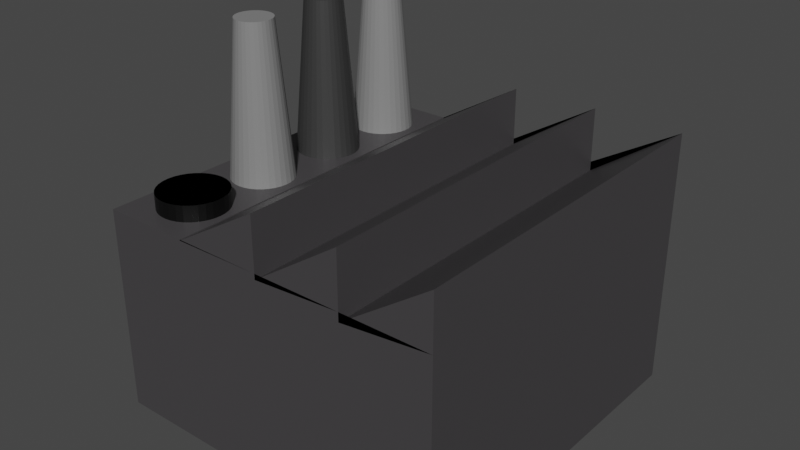 # Source: Factory.blend  (saved by Blender 2.82.7; exported with 4.5.12 LTS)
import bpy
from mathutils import Matrix  # noqa: F401  (used for matrix-valued properties, if any)

bpy.ops.wm.read_factory_settings(use_empty=True)
scene = bpy.context.scene
scene.name = 'Scene'

# ---- collections
col_collection = bpy.data.collections.new('Collection'); scene.collection.children.link(col_collection)

# ---- materials (node trees are filled in below, after node groups)
mat_material = bpy.data.materials.new('Material')
mat_material.alpha_threshold = 0.0
mat_material.use_transparent_shadow = False
mat_material.line_color = (0.0, 0.0, 0.0, 1.0)
mat_material_001 = bpy.data.materials.new('Material.001')
mat_material_001.use_transparent_shadow = False
mat_material_002 = bpy.data.materials.new('Material.002')
mat_material_002.use_transparent_shadow = False
mat_material_003 = bpy.data.materials.new('Material.003')
mat_material_003.use_transparent_shadow = False

# ---- material node trees
mat_material.use_nodes = True; mat_material.node_tree.nodes.clear()
_N = mat_material.node_tree.nodes; _L = mat_material.node_tree.links
n0 = _N.new('ShaderNodeOutputMaterial'); n0.name = 'Material Output'; n0.location = (300, 300)
n1 = _N.new('ShaderNodeBsdfPrincipled'); n1.name = 'Principled BSDF'; n1.location = (10, 300)
n1.distribution = 'GGX'
n1.subsurface_method = 'BURLEY'
n1.inputs[0].default_value = (0.05809, 0.05511, 0.05828, 1.0)
n1.inputs[2].default_value = 0.4
n1.inputs[3].default_value = 1.45
n1.inputs[27].default_value = (0.0, 0.0, 0.0, 1.0)
n1.inputs[28].default_value = 1.0
_L.new(n1.outputs[0], n0.inputs[0])
n0.is_active_output = True
mat_material_001.use_nodes = True; mat_material_001.node_tree.nodes.clear()
_N = mat_material_001.node_tree.nodes; _L = mat_material_001.node_tree.links
n0 = _N.new('ShaderNodeOutputMaterial'); n0.name = 'Material Output'; n0.location = (300, 300)
n1 = _N.new('ShaderNodeBsdfPrincipled'); n1.name = 'Principled BSDF'; n1.location = (10, 300)
n1.distribution = 'GGX'
n1.subsurface_method = 'BURLEY'
n1.inputs[0].default_value = (0.2207, 0.2207, 0.2207, 1.0)
n1.inputs[3].default_value = 1.45
n1.inputs[27].default_value = (0.0, 0.0, 0.0, 1.0)
n1.inputs[28].default_value = 1.0
_L.new(n1.outputs[0], n0.inputs[0])
n0.is_active_output = True
mat_material_002.use_nodes = True; mat_material_002.node_tree.nodes.clear()
_N = mat_material_002.node_tree.nodes; _L = mat_material_002.node_tree.links
n0 = _N.new('ShaderNodeOutputMaterial'); n0.name = 'Material Output'; n0.location = (300, 300)
n1 = _N.new('ShaderNodeBsdfPrincipled'); n1.name = 'Principled BSDF'; n1.location = (10, 300)
n1.distribution = 'GGX'
n1.subsurface_method = 'BURLEY'
n1.inputs[0].default_value = (0.03794, 0.03794, 0.03794, 1.0)
n1.inputs[3].default_value = 1.45
n1.inputs[27].default_value = (0.0, 0.0, 0.0, 1.0)
n1.inputs[28].default_value = 1.0
_L.new(n1.outputs[0], n0.inputs[0])
n0.is_active_output = True
mat_material_003.use_nodes = True; mat_material_003.node_tree.nodes.clear()
_N = mat_material_003.node_tree.nodes; _L = mat_material_003.node_tree.links
n0 = _N.new('ShaderNodeOutputMaterial'); n0.name = 'Material Output'; n0.location = (300, 300)
n1 = _N.new('ShaderNodeBsdfPrincipled'); n1.name = 'Principled BSDF'; n1.location = (10, 300)
n1.distribution = 'GGX'
n1.subsurface_method = 'BURLEY'
n1.inputs[0].default_value = (0.0, 0.0, 0.0, 1.0)
n1.inputs[3].default_value = 1.45
n1.inputs[27].default_value = (0.0, 0.0, 0.0, 1.0)
n1.inputs[28].default_value = 1.0
_L.new(n1.outputs[0], n0.inputs[0])
n0.is_active_output = True

# ---- world
world_world = bpy.data.worlds.new('World'); scene.world = world_world
world_world.use_nodes = True; world_world.node_tree.nodes.clear()
_N = world_world.node_tree.nodes; _L = world_world.node_tree.links
n0 = _N.new('ShaderNodeOutputWorld'); n0.name = 'World Output'; n0.location = (300, 300)
n1 = _N.new('ShaderNodeBackground'); n1.name = 'Background'; n1.location = (10, 300)
n1.inputs[0].default_value = (0.05088, 0.05088, 0.05088, 1.0)
_L.new(n1.outputs[0], n0.inputs[0])
n0.is_active_output = True
world_world.color = (0.05088, 0.05088, 0.05088)
world_world.use_sun_shadow = False
world_world.sun_shadow_jitter_overblur = 0.0

# ---- meshes
me_cube = bpy.data.meshes.new('Cube')
me_cube.from_pydata([(1.0, 1.0, 0.7475), (1.0, 1.0, -0.9932), (1.0, -1.0, 0.7475), (1.0, -1.0, -0.9932), (-1.0, 1.0, 0.7475), (-1.0, 1.0, -0.9932), (-1.0, -1.0, 0.7475), (-1.0, -1.0, -0.9932), (0.0, -1.0, 0.7475), (1.0, 0.0, 0.7475), (-1.0, 0.0, 0.7475), (0.0, 1.0, 0.7475), (0.0, 0.0, 0.7475), (-0.5, -1.0, 0.7475), (1.0, -0.5, 0.7475), (-1.0, 0.5, 0.7475), (0.5, 1.0, 0.7475), (0.5, -1.0, 0.7475), (1.0, 0.5, 0.7475), (-1.0, -0.5, 0.7475), (-0.5, 1.0, 0.7475), (0.0, -0.5, 0.7475), (0.0, 0.5, 0.7475), (0.5, 0.0, 0.7475), (-0.5, 0.0, 0.7475), (-0.5, 0.5, 0.7475), (0.5, 0.5, 0.7475), (0.5, -0.5, 0.7475), (-0.5, -0.5, 0.7475), (1.0, 1.0, 1.192), (1.0, -1.0, 1.192), (1.0, 0.0, 1.192), (1.0, -0.5, 1.192), (0.5, 1.0, 0.6707), (0.5, -1.0, 0.6707), (1.0, 0.5, 1.192), (0.5, 0.0, 0.6707), (0.5, 0.5, 0.6707), (0.5, -0.5, 0.6707), (0.0, -1.0, 0.7), (0.0, 1.0, 0.7), (0.0, 0.0, 0.7), (0.5, 1.0, 1.206), (0.5, -1.0, 1.206), (0.0, -0.5, 0.7), (0.0, 0.5, 0.7), (0.5, 0.0, 1.206), (0.5, 0.5, 1.206), (0.5, -0.5, 1.206), (0.0, -1.0, 1.192), (0.0, 1.0, 1.192), (0.0, 0.0, 1.192), (-0.5, -1.0, 0.7395), (-0.5, 1.0, 0.7395), (0.0, -0.5, 1.192), (0.0, 0.5, 1.192), (-0.5, 0.0, 0.7395), (-0.5, 0.5, 0.7395), (-0.5, -0.5, 0.7395)], [], [(28, 19, 6, 13), (3, 2, 17, 8, 13, 6, 7), (7, 6, 19, 10, 15, 4, 5), (5, 1, 3, 7), (1, 0, 18, 9, 14, 2, 3), (5, 4, 20, 11, 16, 0, 1), (23, 26, 47, 46), (8, 17, 43, 39), (25, 15, 10, 24), (25, 24, 56, 57), (11, 20, 53, 50), (20, 4, 15, 25), (0, 16, 33, 29), (16, 26, 37, 33), (11, 22, 45, 40), (9, 18, 35, 31), (27, 17, 34, 38), (12, 21, 44, 41), (21, 12, 51, 54), (24, 28, 58, 56), (24, 10, 19, 28), (35, 37, 36, 31), (29, 33, 37, 35), (32, 38, 34, 30), (31, 36, 38, 32), (23, 27, 38, 36), (2, 14, 32, 30), (17, 2, 30, 34), (14, 9, 31, 32), (18, 0, 29, 35), (26, 23, 36, 37), (48, 44, 39, 43), (47, 45, 41, 46), (42, 40, 45, 47), (46, 41, 44, 48), (21, 8, 39, 44), (17, 27, 48, 43), (16, 11, 40, 42), (26, 16, 42, 47), (22, 12, 41, 45), (27, 23, 46, 48), (55, 57, 56, 51), (50, 53, 57, 55), (54, 58, 52, 49), (51, 56, 58, 54), (22, 11, 50, 55), (8, 21, 54, 49), (20, 25, 57, 53), (13, 8, 49, 52), (28, 13, 52, 58), (12, 22, 55, 51)])
_uv = me_cube.uv_layers.new(name='UVMap')
_uv.uv.foreach_set('vector', [0.8125, 0.6875, 0.875, 0.6875, 0.875, 0.75, 0.8125, 0.75, 0.375, 0.75, 0.625, 0.75, 0.625, 0.8125, 0.625, 0.875, 0.625, 0.9375, 0.625, 1.0, 0.375, 1.0, 0.375, 0.0, 0.625, 0.0, 0.625, 0.0625, 0.625, 0.125, 0.625, 0.1875, 0.625, 0.25, 0.375, 0.25, 0.125, 0.5, 0.375, 0.5, 0.375, 0.75, 0.125, 0.75, 0.375, 0.5, 0.625, 0.5, 0.625, 0.5625, 0.625, 0.625, 0.625, 0.6875, 0.625, 0.75, 0.375, 0.75, 0.375, 0.25, 0.625, 0.25, 0.625, 0.3125, 0.625, 0.375, 0.625, 0.4375, 0.625, 0.5, 0.375, 0.5, 0.6875, 0.625, 0.6875, 0.5625, 0.6875, 0.5625, 0.6875, 0.625, 0.625, 0.875, 0.625, 0.8125, 0.625, 0.8125, 0.625, 0.875, 0.8125, 0.5625, 0.875, 0.5625, 0.875, 0.625, 0.8125, 0.625, 0.8125, 0.5625, 0.8125, 0.625, 0.8125, 0.625, 0.8125, 0.5625, 0.625, 0.375, 0.625, 0.3125, 0.625, 0.3125, 0.625, 0.375, 0.8125, 0.5, 0.875, 0.5, 0.875, 0.5625, 0.8125, 0.5625, 0.625, 0.5, 0.625, 0.4375, 0.625, 0.4375, 0.625, 0.5, 0.6875, 0.5, 0.6875, 0.5625, 0.6875, 0.5625, 0.6875, 0.5, 0.75, 0.5, 0.75, 0.5625, 0.75, 0.5625, 0.75, 0.5, 0.625, 0.625, 0.625, 0.5625, 0.625, 0.5625, 0.625, 0.625, 0.6875, 0.6875, 0.6875, 0.75, 0.6875, 0.75, 0.6875, 0.6875, 0.75, 0.625, 0.75, 0.6875, 0.75, 0.6875, 0.75, 0.625, 0.75, 0.6875, 0.75, 0.625, 0.75, 0.625, 0.75, 0.6875, 0.8125, 0.625, 0.8125, 0.6875, 0.8125, 0.6875, 0.8125, 0.625, 0.8125, 0.625, 0.875, 0.625, 0.875, 0.6875, 0.8125, 0.6875, 0.625, 0.5625, 0.6875, 0.5625, 0.6875, 0.625, 0.625, 0.625, 0.625, 0.5, 0.6875, 0.5, 0.6875, 0.5625, 0.625, 0.5625, 0.625, 0.6875, 0.6875, 0.6875, 0.6875, 0.75, 0.625, 0.75, 0.625, 0.625, 0.6875, 0.625, 0.6875, 0.6875, 0.625, 0.6875, 0.6875, 0.625, 0.6875, 0.6875, 0.6875, 0.6875, 0.6875, 0.625, 0.625, 0.75, 0.625, 0.6875, 0.625, 0.6875, 0.625, 0.75, 0.625, 0.8125, 0.625, 0.75, 0.625, 0.75, 0.625, 0.8125, 0.625, 0.6875, 0.625, 0.625, 0.625, 0.625, 0.625, 0.6875, 0.625, 0.5625, 0.625, 0.5, 0.625, 0.5, 0.625, 0.5625, 0.6875, 0.5625, 0.6875, 0.625, 0.6875, 0.625, 0.6875, 0.5625, 0.6875, 0.6875, 0.75, 0.6875, 0.75, 0.75, 0.6875, 0.75, 0.6875, 0.5625, 0.75, 0.5625, 0.75, 0.625, 0.6875, 0.625, 0.6875, 0.5, 0.75, 0.5, 0.75, 0.5625, 0.6875, 0.5625, 0.6875, 0.625, 0.75, 0.625, 0.75, 0.6875, 0.6875, 0.6875, 0.75, 0.6875, 0.75, 0.75, 0.75, 0.75, 0.75, 0.6875, 0.6875, 0.75, 0.6875, 0.6875, 0.6875, 0.6875, 0.6875, 0.75, 0.625, 0.4375, 0.625, 0.375, 0.625, 0.375, 0.625, 0.4375, 0.6875, 0.5625, 0.6875, 0.5, 0.6875, 0.5, 0.6875, 0.5625, 0.75, 0.5625, 0.75, 0.625, 0.75, 0.625, 0.75, 0.5625, 0.6875, 0.6875, 0.6875, 0.625, 0.6875, 0.625, 0.6875, 0.6875, 0.75, 0.5625, 0.8125, 0.5625, 0.8125, 0.625, 0.75, 0.625, 0.75, 0.5, 0.8125, 0.5, 0.8125, 0.5625, 0.75, 0.5625, 0.75, 0.6875, 0.8125, 0.6875, 0.8125, 0.75, 0.75, 0.75, 0.75, 0.625, 0.8125, 0.625, 0.8125, 0.6875, 0.75, 0.6875, 0.75, 0.5625, 0.75, 0.5, 0.75, 0.5, 0.75, 0.5625, 0.75, 0.75, 0.75, 0.6875, 0.75, 0.6875, 0.75, 0.75, 0.8125, 0.5, 0.8125, 0.5625, 0.8125, 0.5625, 0.8125, 0.5, 0.625, 0.9375, 0.625, 0.875, 0.625, 0.875, 0.625, 0.9375, 0.8125, 0.6875, 0.8125, 0.75, 0.8125, 0.75, 0.8125, 0.6875, 0.75, 0.625, 0.75, 0.5625, 0.75, 0.5625, 0.75, 0.625])
me_cube.materials.append(mat_material)
me_cube.use_remesh_preserve_volume = False
me_cube.use_remesh_preserve_attributes = False
me_cube.use_mirror_vertex_groups = False
me_cube.update()
me_cylinder = bpy.data.meshes.new('Cylinder')
me_cylinder.from_pydata([(0.0, 1.0, -1.0), (-1.478e-07, 0.5861, 0.6256), (0.1951, 0.9808, -1.0), (0.1143, 0.5748, 0.6256), (0.3827, 0.9239, -1.0), (0.2243, 0.5415, 0.6256), (0.5556, 0.8315, -1.0), (0.3256, 0.4873, 0.6256), (0.7071, 0.7071, -1.0), (0.4144, 0.4144, 0.6256), (0.8315, 0.5556, -1.0), (0.4873, 0.3256, 0.6256), (0.9239, 0.3827, -1.0), (0.5415, 0.2243, 0.6256), (0.9808, 0.1951, -1.0), (0.5748, 0.1143, 0.6256), (1.0, 7.55e-08, -1.0), (0.5861, 4.916e-09, 0.6256), (0.9808, -0.1951, -1.0), (0.5748, -0.1143, 0.6256), (0.9239, -0.3827, -1.0), (0.5415, -0.2243, 0.6256), (0.8315, -0.5556, -1.0), (0.4873, -0.3256, 0.6256), (0.7071, -0.7071, -1.0), (0.4144, -0.4144, 0.6256), (0.5556, -0.8315, -1.0), (0.3256, -0.4873, 0.6256), (0.3827, -0.9239, -1.0), (0.2243, -0.5415, 0.6256), (0.1951, -0.9808, -1.0), (0.1143, -0.5748, 0.6256), (-3.258e-07, -1.0, -1.0), (-1.555e-07, -0.5861, 0.6256), (-0.1951, -0.9808, -1.0), (-0.1143, -0.5748, 0.6256), (-0.3827, -0.9239, -1.0), (-0.2243, -0.5415, 0.6256), (-0.5556, -0.8315, -1.0), (-0.3256, -0.4873, 0.6256), (-0.7071, -0.7071, -1.0), (-0.4144, -0.4144, 0.6256), (-0.8315, -0.5556, -1.0), (-0.4873, -0.3256, 0.6256), (-0.9239, -0.3827, -1.0), (-0.5415, -0.2243, 0.6256), (-0.9808, -0.1951, -1.0), (-0.5748, -0.1143, 0.6256), (-1.0, 9.656e-07, -1.0), (-0.5861, 5.421e-07, 0.6256), (-0.9808, 0.1951, -1.0), (-0.5748, 0.1143, 0.6256), (-0.9239, 0.3827, -1.0), (-0.5415, 0.2243, 0.6256), (-0.8315, 0.5556, -1.0), (-0.4873, 0.3256, 0.6256), (-0.7071, 0.7071, -1.0), (-0.4144, 0.4144, 0.6256), (-0.5556, 0.8315, -1.0), (-0.3256, 0.4873, 0.6256), (-0.3827, 0.9239, -1.0), (-0.2243, 0.5415, 0.6256), (-0.1951, 0.9808, -1.0), (-0.1143, 0.5748, 0.6256)], [], [(0, 1, 3, 2), (2, 3, 5, 4), (4, 5, 7, 6), (6, 7, 9, 8), (8, 9, 11, 10), (10, 11, 13, 12), (12, 13, 15, 14), (14, 15, 17, 16), (16, 17, 19, 18), (18, 19, 21, 20), (20, 21, 23, 22), (22, 23, 25, 24), (24, 25, 27, 26), (26, 27, 29, 28), (28, 29, 31, 30), (30, 31, 33, 32), (32, 33, 35, 34), (34, 35, 37, 36), (36, 37, 39, 38), (38, 39, 41, 40), (40, 41, 43, 42), (42, 43, 45, 44), (44, 45, 47, 46), (46, 47, 49, 48), (48, 49, 51, 50), (50, 51, 53, 52), (52, 53, 55, 54), (54, 55, 57, 56), (56, 57, 59, 58), (58, 59, 61, 60), (3, 1, 63, 61, 59, 57, 55, 53, 51, 49, 47, 45, 43, 41, 39, 37, 35, 33, 31, 29, 27, 25, 23, 21, 19, 17, 15, 13, 11, 9, 7, 5), (60, 61, 63, 62), (62, 63, 1, 0), (0, 2, 4, 6, 8, 10, 12, 14, 16, 18, 20, 22, 24, 26, 28, 30, 32, 34, 36, 38, 40, 42, 44, 46, 48, 50, 52, 54, 56, 58, 60, 62)])
_uv = me_cylinder.uv_layers.new(name='UVMap')
_uv.uv.foreach_set('vector', [1.0, 0.5, 1.0, 1.0, 0.9688, 1.0, 0.9688, 0.5, 0.9688, 0.5, 0.9688, 1.0, 0.9375, 1.0, 0.9375, 0.5, 0.9375, 0.5, 0.9375, 1.0, 0.9062, 1.0, 0.9062, 0.5, 0.9062, 0.5, 0.9062, 1.0, 0.875, 1.0, 0.875, 0.5, 0.875, 0.5, 0.875, 1.0, 0.8438, 1.0, 0.8438, 0.5, 0.8438, 0.5, 0.8438, 1.0, 0.8125, 1.0, 0.8125, 0.5, 0.8125, 0.5, 0.8125, 1.0, 0.7812, 1.0, 0.7812, 0.5, 0.7812, 0.5, 0.7812, 1.0, 0.75, 1.0, 0.75, 0.5, 0.75, 0.5, 0.75, 1.0, 0.7188, 1.0, 0.7188, 0.5, 0.7188, 0.5, 0.7188, 1.0, 0.6875, 1.0, 0.6875, 0.5, 0.6875, 0.5, 0.6875, 1.0, 0.6562, 1.0, 0.6562, 0.5, 0.6562, 0.5, 0.6562, 1.0, 0.625, 1.0, 0.625, 0.5, 0.625, 0.5, 0.625, 1.0, 0.5938, 1.0, 0.5938, 0.5, 0.5938, 0.5, 0.5938, 1.0, 0.5625, 1.0, 0.5625, 0.5, 0.5625, 0.5, 0.5625, 1.0, 0.5312, 1.0, 0.5312, 0.5, 0.5312, 0.5, 0.5312, 1.0, 0.5, 1.0, 0.5, 0.5, 0.5, 0.5, 0.5, 1.0, 0.4688, 1.0, 0.4688, 0.5, 0.4688, 0.5, 0.4688, 1.0, 0.4375, 1.0, 0.4375, 0.5, 0.4375, 0.5, 0.4375, 1.0, 0.4062, 1.0, 0.4062, 0.5, 0.4062, 0.5, 0.4062, 1.0, 0.375, 1.0, 0.375, 0.5, 0.375, 0.5, 0.375, 1.0, 0.3438, 1.0, 0.3438, 0.5, 0.3438, 0.5, 0.3438, 1.0, 0.3125, 1.0, 0.3125, 0.5, 0.3125, 0.5, 0.3125, 1.0, 0.2812, 1.0, 0.2812, 0.5, 0.2812, 0.5, 0.2812, 1.0, 0.25, 1.0, 0.25, 0.5, 0.25, 0.5, 0.25, 1.0, 0.2188, 1.0, 0.2188, 0.5, 0.2188, 0.5, 0.2188, 1.0, 0.1875, 1.0, 0.1875, 0.5, 0.1875, 0.5, 0.1875, 1.0, 0.1562, 1.0, 0.1562, 0.5, 0.1562, 0.5, 0.1562, 1.0, 0.125, 1.0, 0.125, 0.5, 0.125, 0.5, 0.125, 1.0, 0.09375, 1.0, 0.09375, 0.5, 0.09375, 0.5, 0.09375, 1.0, 0.0625, 1.0, 0.0625, 0.5, 0.2968, 0.4854, 0.25, 0.49, 0.2032, 0.4854, 0.1582, 0.4717, 0.1167, 0.4496, 0.08029, 0.4197, 0.05045, 0.3833, 0.02827, 0.3418, 0.01461, 0.2968, 0.01, 0.25, 0.01461, 0.2032, 0.02827, 0.1582, 0.05045, 0.1167, 0.08029, 0.08029, 0.1167, 0.05045, 0.1582, 0.02827, 0.2032, 0.01461, 0.25, 0.01, 0.2968, 0.01461, 0.3418, 0.02827, 0.3833, 0.05045, 0.4197, 0.08029, 0.4496, 0.1167, 0.4717, 0.1582, 0.4854, 0.2032, 0.49, 0.25, 0.4854, 0.2968, 0.4717, 0.3418, 0.4496, 0.3833, 0.4197, 0.4197, 0.3833, 0.4496, 0.3418, 0.4717, 0.0625, 0.5, 0.0625, 1.0, 0.03125, 1.0, 0.03125, 0.5, 0.03125, 0.5, 0.03125, 1.0, 0.0, 1.0, 0.0, 0.5, 0.75, 0.49, 0.7968, 0.4854, 0.8418, 0.4717, 0.8833, 0.4496, 0.9197, 0.4197, 0.9496, 0.3833, 0.9717, 0.3418, 0.9854, 0.2968, 0.99, 0.25, 0.9854, 0.2032, 0.9717, 0.1582, 0.9496, 0.1167, 0.9197, 0.08029, 0.8833, 0.05045, 0.8418, 0.02827, 0.7968, 0.01461, 0.75, 0.01, 0.7032, 0.01461, 0.6582, 0.02827, 0.6167, 0.05045, 0.5803, 0.08029, 0.5504, 0.1167, 0.5283, 0.1582, 0.5146, 0.2032, 0.51, 0.25, 0.5146, 0.2968, 0.5283, 0.3418, 0.5504, 0.3833, 0.5803, 0.4197, 0.6167, 0.4496, 0.6582, 0.4717, 0.7032, 0.4854])
me_cylinder.materials.append(mat_material_001)
me_cylinder.use_remesh_fix_poles = True
me_cylinder.use_remesh_preserve_attributes = False
me_cylinder.use_mirror_vertex_groups = False
me_cylinder.update()
me_cylinder_001 = bpy.data.meshes.new('Cylinder.001')
me_cylinder_001.from_pydata([(0.0, 1.0, -1.0), (-1.478e-07, 0.5861, 0.6256), (0.1951, 0.9808, -1.0), (0.1143, 0.5748, 0.6256), (0.3827, 0.9239, -1.0), (0.2243, 0.5415, 0.6256), (0.5556, 0.8315, -1.0), (0.3256, 0.4873, 0.6256), (0.7071, 0.7071, -1.0), (0.4144, 0.4144, 0.6256), (0.8315, 0.5556, -1.0), (0.4873, 0.3256, 0.6256), (0.9239, 0.3827, -1.0), (0.5415, 0.2243, 0.6256), (0.9808, 0.1951, -1.0), (0.5748, 0.1143, 0.6256), (1.0, 7.55e-08, -1.0), (0.5861, 4.916e-09, 0.6256), (0.9808, -0.1951, -1.0), (0.5748, -0.1143, 0.6256), (0.9239, -0.3827, -1.0), (0.5415, -0.2243, 0.6256), (0.8315, -0.5556, -1.0), (0.4873, -0.3256, 0.6256), (0.7071, -0.7071, -1.0), (0.4144, -0.4144, 0.6256), (0.5556, -0.8315, -1.0), (0.3256, -0.4873, 0.6256), (0.3827, -0.9239, -1.0), (0.2243, -0.5415, 0.6256), (0.1951, -0.9808, -1.0), (0.1143, -0.5748, 0.6256), (-3.258e-07, -1.0, -1.0), (-1.555e-07, -0.5861, 0.6256), (-0.1951, -0.9808, -1.0), (-0.1143, -0.5748, 0.6256), (-0.3827, -0.9239, -1.0), (-0.2243, -0.5415, 0.6256), (-0.5556, -0.8315, -1.0), (-0.3256, -0.4873, 0.6256), (-0.7071, -0.7071, -1.0), (-0.4144, -0.4144, 0.6256), (-0.8315, -0.5556, -1.0), (-0.4873, -0.3256, 0.6256), (-0.9239, -0.3827, -1.0), (-0.5415, -0.2243, 0.6256), (-0.9808, -0.1951, -1.0), (-0.5748, -0.1143, 0.6256), (-1.0, 9.656e-07, -1.0), (-0.5861, 5.421e-07, 0.6256), (-0.9808, 0.1951, -1.0), (-0.5748, 0.1143, 0.6256), (-0.9239, 0.3827, -1.0), (-0.5415, 0.2243, 0.6256), (-0.8315, 0.5556, -1.0), (-0.4873, 0.3256, 0.6256), (-0.7071, 0.7071, -1.0), (-0.4144, 0.4144, 0.6256), (-0.5556, 0.8315, -1.0), (-0.3256, 0.4873, 0.6256), (-0.3827, 0.9239, -1.0), (-0.2243, 0.5415, 0.6256), (-0.1951, 0.9808, -1.0), (-0.1143, 0.5748, 0.6256)], [], [(0, 1, 3, 2), (2, 3, 5, 4), (4, 5, 7, 6), (6, 7, 9, 8), (8, 9, 11, 10), (10, 11, 13, 12), (12, 13, 15, 14), (14, 15, 17, 16), (16, 17, 19, 18), (18, 19, 21, 20), (20, 21, 23, 22), (22, 23, 25, 24), (24, 25, 27, 26), (26, 27, 29, 28), (28, 29, 31, 30), (30, 31, 33, 32), (32, 33, 35, 34), (34, 35, 37, 36), (36, 37, 39, 38), (38, 39, 41, 40), (40, 41, 43, 42), (42, 43, 45, 44), (44, 45, 47, 46), (46, 47, 49, 48), (48, 49, 51, 50), (50, 51, 53, 52), (52, 53, 55, 54), (54, 55, 57, 56), (56, 57, 59, 58), (58, 59, 61, 60), (3, 1, 63, 61, 59, 57, 55, 53, 51, 49, 47, 45, 43, 41, 39, 37, 35, 33, 31, 29, 27, 25, 23, 21, 19, 17, 15, 13, 11, 9, 7, 5), (60, 61, 63, 62), (62, 63, 1, 0), (0, 2, 4, 6, 8, 10, 12, 14, 16, 18, 20, 22, 24, 26, 28, 30, 32, 34, 36, 38, 40, 42, 44, 46, 48, 50, 52, 54, 56, 58, 60, 62)])
_uv = me_cylinder_001.uv_layers.new(name='UVMap')
_uv.uv.foreach_set('vector', [1.0, 0.5, 1.0, 1.0, 0.9688, 1.0, 0.9688, 0.5, 0.9688, 0.5, 0.9688, 1.0, 0.9375, 1.0, 0.9375, 0.5, 0.9375, 0.5, 0.9375, 1.0, 0.9062, 1.0, 0.9062, 0.5, 0.9062, 0.5, 0.9062, 1.0, 0.875, 1.0, 0.875, 0.5, 0.875, 0.5, 0.875, 1.0, 0.8438, 1.0, 0.8438, 0.5, 0.8438, 0.5, 0.8438, 1.0, 0.8125, 1.0, 0.8125, 0.5, 0.8125, 0.5, 0.8125, 1.0, 0.7812, 1.0, 0.7812, 0.5, 0.7812, 0.5, 0.7812, 1.0, 0.75, 1.0, 0.75, 0.5, 0.75, 0.5, 0.75, 1.0, 0.7188, 1.0, 0.7188, 0.5, 0.7188, 0.5, 0.7188, 1.0, 0.6875, 1.0, 0.6875, 0.5, 0.6875, 0.5, 0.6875, 1.0, 0.6562, 1.0, 0.6562, 0.5, 0.6562, 0.5, 0.6562, 1.0, 0.625, 1.0, 0.625, 0.5, 0.625, 0.5, 0.625, 1.0, 0.5938, 1.0, 0.5938, 0.5, 0.5938, 0.5, 0.5938, 1.0, 0.5625, 1.0, 0.5625, 0.5, 0.5625, 0.5, 0.5625, 1.0, 0.5312, 1.0, 0.5312, 0.5, 0.5312, 0.5, 0.5312, 1.0, 0.5, 1.0, 0.5, 0.5, 0.5, 0.5, 0.5, 1.0, 0.4688, 1.0, 0.4688, 0.5, 0.4688, 0.5, 0.4688, 1.0, 0.4375, 1.0, 0.4375, 0.5, 0.4375, 0.5, 0.4375, 1.0, 0.4062, 1.0, 0.4062, 0.5, 0.4062, 0.5, 0.4062, 1.0, 0.375, 1.0, 0.375, 0.5, 0.375, 0.5, 0.375, 1.0, 0.3438, 1.0, 0.3438, 0.5, 0.3438, 0.5, 0.3438, 1.0, 0.3125, 1.0, 0.3125, 0.5, 0.3125, 0.5, 0.3125, 1.0, 0.2812, 1.0, 0.2812, 0.5, 0.2812, 0.5, 0.2812, 1.0, 0.25, 1.0, 0.25, 0.5, 0.25, 0.5, 0.25, 1.0, 0.2188, 1.0, 0.2188, 0.5, 0.2188, 0.5, 0.2188, 1.0, 0.1875, 1.0, 0.1875, 0.5, 0.1875, 0.5, 0.1875, 1.0, 0.1562, 1.0, 0.1562, 0.5, 0.1562, 0.5, 0.1562, 1.0, 0.125, 1.0, 0.125, 0.5, 0.125, 0.5, 0.125, 1.0, 0.09375, 1.0, 0.09375, 0.5, 0.09375, 0.5, 0.09375, 1.0, 0.0625, 1.0, 0.0625, 0.5, 0.2968, 0.4854, 0.25, 0.49, 0.2032, 0.4854, 0.1582, 0.4717, 0.1167, 0.4496, 0.08029, 0.4197, 0.05045, 0.3833, 0.02827, 0.3418, 0.01461, 0.2968, 0.01, 0.25, 0.01461, 0.2032, 0.02827, 0.1582, 0.05045, 0.1167, 0.08029, 0.08029, 0.1167, 0.05045, 0.1582, 0.02827, 0.2032, 0.01461, 0.25, 0.01, 0.2968, 0.01461, 0.3418, 0.02827, 0.3833, 0.05045, 0.4197, 0.08029, 0.4496, 0.1167, 0.4717, 0.1582, 0.4854, 0.2032, 0.49, 0.25, 0.4854, 0.2968, 0.4717, 0.3418, 0.4496, 0.3833, 0.4197, 0.4197, 0.3833, 0.4496, 0.3418, 0.4717, 0.0625, 0.5, 0.0625, 1.0, 0.03125, 1.0, 0.03125, 0.5, 0.03125, 0.5, 0.03125, 1.0, 0.0, 1.0, 0.0, 0.5, 0.75, 0.49, 0.7968, 0.4854, 0.8418, 0.4717, 0.8833, 0.4496, 0.9197, 0.4197, 0.9496, 0.3833, 0.9717, 0.3418, 0.9854, 0.2968, 0.99, 0.25, 0.9854, 0.2032, 0.9717, 0.1582, 0.9496, 0.1167, 0.9197, 0.08029, 0.8833, 0.05045, 0.8418, 0.02827, 0.7968, 0.01461, 0.75, 0.01, 0.7032, 0.01461, 0.6582, 0.02827, 0.6167, 0.05045, 0.5803, 0.08029, 0.5504, 0.1167, 0.5283, 0.1582, 0.5146, 0.2032, 0.51, 0.25, 0.5146, 0.2968, 0.5283, 0.3418, 0.5504, 0.3833, 0.5803, 0.4197, 0.6167, 0.4496, 0.6582, 0.4717, 0.7032, 0.4854])
me_cylinder_001.materials.append(mat_material_002)
me_cylinder_001.use_remesh_fix_poles = True
me_cylinder_001.use_remesh_preserve_attributes = False
me_cylinder_001.use_mirror_vertex_groups = False
me_cylinder_001.update()
me_cylinder_002 = bpy.data.meshes.new('Cylinder.002')
me_cylinder_002.from_pydata([(0.0, 1.0, -1.0), (-1.478e-07, 0.5861, 0.6256), (0.1951, 0.9808, -1.0), (0.1143, 0.5748, 0.6256), (0.3827, 0.9239, -1.0), (0.2243, 0.5415, 0.6256), (0.5556, 0.8315, -1.0), (0.3256, 0.4873, 0.6256), (0.7071, 0.7071, -1.0), (0.4144, 0.4144, 0.6256), (0.8315, 0.5556, -1.0), (0.4873, 0.3256, 0.6256), (0.9239, 0.3827, -1.0), (0.5415, 0.2243, 0.6256), (0.9808, 0.1951, -1.0), (0.5748, 0.1143, 0.6256), (1.0, 7.55e-08, -1.0), (0.5861, 4.916e-09, 0.6256), (0.9808, -0.1951, -1.0), (0.5748, -0.1143, 0.6256), (0.9239, -0.3827, -1.0), (0.5415, -0.2243, 0.6256), (0.8315, -0.5556, -1.0), (0.4873, -0.3256, 0.6256), (0.7071, -0.7071, -1.0), (0.4144, -0.4144, 0.6256), (0.5556, -0.8315, -1.0), (0.3256, -0.4873, 0.6256), (0.3827, -0.9239, -1.0), (0.2243, -0.5415, 0.6256), (0.1951, -0.9808, -1.0), (0.1143, -0.5748, 0.6256), (-3.258e-07, -1.0, -1.0), (-1.555e-07, -0.5861, 0.6256), (-0.1951, -0.9808, -1.0), (-0.1143, -0.5748, 0.6256), (-0.3827, -0.9239, -1.0), (-0.2243, -0.5415, 0.6256), (-0.5556, -0.8315, -1.0), (-0.3256, -0.4873, 0.6256), (-0.7071, -0.7071, -1.0), (-0.4144, -0.4144, 0.6256), (-0.8315, -0.5556, -1.0), (-0.4873, -0.3256, 0.6256), (-0.9239, -0.3827, -1.0), (-0.5415, -0.2243, 0.6256), (-0.9808, -0.1951, -1.0), (-0.5748, -0.1143, 0.6256), (-1.0, 9.656e-07, -1.0), (-0.5861, 5.421e-07, 0.6256), (-0.9808, 0.1951, -1.0), (-0.5748, 0.1143, 0.6256), (-0.9239, 0.3827, -1.0), (-0.5415, 0.2243, 0.6256), (-0.8315, 0.5556, -1.0), (-0.4873, 0.3256, 0.6256), (-0.7071, 0.7071, -1.0), (-0.4144, 0.4144, 0.6256), (-0.5556, 0.8315, -1.0), (-0.3256, 0.4873, 0.6256), (-0.3827, 0.9239, -1.0), (-0.2243, 0.5415, 0.6256), (-0.1951, 0.9808, -1.0), (-0.1143, 0.5748, 0.6256)], [], [(0, 1, 3, 2), (2, 3, 5, 4), (4, 5, 7, 6), (6, 7, 9, 8), (8, 9, 11, 10), (10, 11, 13, 12), (12, 13, 15, 14), (14, 15, 17, 16), (16, 17, 19, 18), (18, 19, 21, 20), (20, 21, 23, 22), (22, 23, 25, 24), (24, 25, 27, 26), (26, 27, 29, 28), (28, 29, 31, 30), (30, 31, 33, 32), (32, 33, 35, 34), (34, 35, 37, 36), (36, 37, 39, 38), (38, 39, 41, 40), (40, 41, 43, 42), (42, 43, 45, 44), (44, 45, 47, 46), (46, 47, 49, 48), (48, 49, 51, 50), (50, 51, 53, 52), (52, 53, 55, 54), (54, 55, 57, 56), (56, 57, 59, 58), (58, 59, 61, 60), (3, 1, 63, 61, 59, 57, 55, 53, 51, 49, 47, 45, 43, 41, 39, 37, 35, 33, 31, 29, 27, 25, 23, 21, 19, 17, 15, 13, 11, 9, 7, 5), (60, 61, 63, 62), (62, 63, 1, 0), (0, 2, 4, 6, 8, 10, 12, 14, 16, 18, 20, 22, 24, 26, 28, 30, 32, 34, 36, 38, 40, 42, 44, 46, 48, 50, 52, 54, 56, 58, 60, 62)])
_uv = me_cylinder_002.uv_layers.new(name='UVMap')
_uv.uv.foreach_set('vector', [1.0, 0.5, 1.0, 1.0, 0.9688, 1.0, 0.9688, 0.5, 0.9688, 0.5, 0.9688, 1.0, 0.9375, 1.0, 0.9375, 0.5, 0.9375, 0.5, 0.9375, 1.0, 0.9062, 1.0, 0.9062, 0.5, 0.9062, 0.5, 0.9062, 1.0, 0.875, 1.0, 0.875, 0.5, 0.875, 0.5, 0.875, 1.0, 0.8438, 1.0, 0.8438, 0.5, 0.8438, 0.5, 0.8438, 1.0, 0.8125, 1.0, 0.8125, 0.5, 0.8125, 0.5, 0.8125, 1.0, 0.7812, 1.0, 0.7812, 0.5, 0.7812, 0.5, 0.7812, 1.0, 0.75, 1.0, 0.75, 0.5, 0.75, 0.5, 0.75, 1.0, 0.7188, 1.0, 0.7188, 0.5, 0.7188, 0.5, 0.7188, 1.0, 0.6875, 1.0, 0.6875, 0.5, 0.6875, 0.5, 0.6875, 1.0, 0.6562, 1.0, 0.6562, 0.5, 0.6562, 0.5, 0.6562, 1.0, 0.625, 1.0, 0.625, 0.5, 0.625, 0.5, 0.625, 1.0, 0.5938, 1.0, 0.5938, 0.5, 0.5938, 0.5, 0.5938, 1.0, 0.5625, 1.0, 0.5625, 0.5, 0.5625, 0.5, 0.5625, 1.0, 0.5312, 1.0, 0.5312, 0.5, 0.5312, 0.5, 0.5312, 1.0, 0.5, 1.0, 0.5, 0.5, 0.5, 0.5, 0.5, 1.0, 0.4688, 1.0, 0.4688, 0.5, 0.4688, 0.5, 0.4688, 1.0, 0.4375, 1.0, 0.4375, 0.5, 0.4375, 0.5, 0.4375, 1.0, 0.4062, 1.0, 0.4062, 0.5, 0.4062, 0.5, 0.4062, 1.0, 0.375, 1.0, 0.375, 0.5, 0.375, 0.5, 0.375, 1.0, 0.3438, 1.0, 0.3438, 0.5, 0.3438, 0.5, 0.3438, 1.0, 0.3125, 1.0, 0.3125, 0.5, 0.3125, 0.5, 0.3125, 1.0, 0.2812, 1.0, 0.2812, 0.5, 0.2812, 0.5, 0.2812, 1.0, 0.25, 1.0, 0.25, 0.5, 0.25, 0.5, 0.25, 1.0, 0.2188, 1.0, 0.2188, 0.5, 0.2188, 0.5, 0.2188, 1.0, 0.1875, 1.0, 0.1875, 0.5, 0.1875, 0.5, 0.1875, 1.0, 0.1562, 1.0, 0.1562, 0.5, 0.1562, 0.5, 0.1562, 1.0, 0.125, 1.0, 0.125, 0.5, 0.125, 0.5, 0.125, 1.0, 0.09375, 1.0, 0.09375, 0.5, 0.09375, 0.5, 0.09375, 1.0, 0.0625, 1.0, 0.0625, 0.5, 0.2968, 0.4854, 0.25, 0.49, 0.2032, 0.4854, 0.1582, 0.4717, 0.1167, 0.4496, 0.08029, 0.4197, 0.05045, 0.3833, 0.02827, 0.3418, 0.01461, 0.2968, 0.01, 0.25, 0.01461, 0.2032, 0.02827, 0.1582, 0.05045, 0.1167, 0.08029, 0.08029, 0.1167, 0.05045, 0.1582, 0.02827, 0.2032, 0.01461, 0.25, 0.01, 0.2968, 0.01461, 0.3418, 0.02827, 0.3833, 0.05045, 0.4197, 0.08029, 0.4496, 0.1167, 0.4717, 0.1582, 0.4854, 0.2032, 0.49, 0.25, 0.4854, 0.2968, 0.4717, 0.3418, 0.4496, 0.3833, 0.4197, 0.4197, 0.3833, 0.4496, 0.3418, 0.4717, 0.0625, 0.5, 0.0625, 1.0, 0.03125, 1.0, 0.03125, 0.5, 0.03125, 0.5, 0.03125, 1.0, 0.0, 1.0, 0.0, 0.5, 0.75, 0.49, 0.7968, 0.4854, 0.8418, 0.4717, 0.8833, 0.4496, 0.9197, 0.4197, 0.9496, 0.3833, 0.9717, 0.3418, 0.9854, 0.2968, 0.99, 0.25, 0.9854, 0.2032, 0.9717, 0.1582, 0.9496, 0.1167, 0.9197, 0.08029, 0.8833, 0.05045, 0.8418, 0.02827, 0.7968, 0.01461, 0.75, 0.01, 0.7032, 0.01461, 0.6582, 0.02827, 0.6167, 0.05045, 0.5803, 0.08029, 0.5504, 0.1167, 0.5283, 0.1582, 0.5146, 0.2032, 0.51, 0.25, 0.5146, 0.2968, 0.5283, 0.3418, 0.5504, 0.3833, 0.5803, 0.4197, 0.6167, 0.4496, 0.6582, 0.4717, 0.7032, 0.4854])
me_cylinder_002.materials.append(mat_material_001)
me_cylinder_002.use_remesh_fix_poles = True
me_cylinder_002.use_remesh_preserve_attributes = False
me_cylinder_002.use_mirror_vertex_groups = False
me_cylinder_002.update()
me_cylinder_003 = bpy.data.meshes.new('Cylinder.003')
me_cylinder_003.from_pydata([(0.0, 1.0, -1.0), (0.0, 1.0, 1.0), (0.1951, 0.9808, -1.0), (0.1951, 0.9808, 1.0), (0.3827, 0.9239, -1.0), (0.3827, 0.9239, 1.0), (0.5556, 0.8315, -1.0), (0.5556, 0.8315, 1.0), (0.7071, 0.7071, -1.0), (0.7071, 0.7071, 1.0), (0.8315, 0.5556, -1.0), (0.8315, 0.5556, 1.0), (0.9239, 0.3827, -1.0), (0.9239, 0.3827, 1.0), (0.9808, 0.1951, -1.0), (0.9808, 0.1951, 1.0), (1.0, 7.55e-08, -1.0), (1.0, 7.55e-08, 1.0), (0.9808, -0.1951, -1.0), (0.9808, -0.1951, 1.0), (0.9239, -0.3827, -1.0), (0.9239, -0.3827, 1.0), (0.8315, -0.5556, -1.0), (0.8315, -0.5556, 1.0), (0.7071, -0.7071, -1.0), (0.7071, -0.7071, 1.0), (0.5556, -0.8315, -1.0), (0.5556, -0.8315, 1.0), (0.3827, -0.9239, -1.0), (0.3827, -0.9239, 1.0), (0.1951, -0.9808, -1.0), (0.1951, -0.9808, 1.0), (-3.258e-07, -1.0, -1.0), (-3.258e-07, -1.0, 1.0), (-0.1951, -0.9808, -1.0), (-0.1951, -0.9808, 1.0), (-0.3827, -0.9239, -1.0), (-0.3827, -0.9239, 1.0), (-0.5556, -0.8315, -1.0), (-0.5556, -0.8315, 1.0), (-0.7071, -0.7071, -1.0), (-0.7071, -0.7071, 1.0), (-0.8315, -0.5556, -1.0), (-0.8315, -0.5556, 1.0), (-0.9239, -0.3827, -1.0), (-0.9239, -0.3827, 1.0), (-0.9808, -0.1951, -1.0), (-0.9808, -0.1951, 1.0), (-1.0, 9.656e-07, -1.0), (-1.0, 9.656e-07, 1.0), (-0.9808, 0.1951, -1.0), (-0.9808, 0.1951, 1.0), (-0.9239, 0.3827, -1.0), (-0.9239, 0.3827, 1.0), (-0.8315, 0.5556, -1.0), (-0.8315, 0.5556, 1.0), (-0.7071, 0.7071, -1.0), (-0.7071, 0.7071, 1.0), (-0.5556, 0.8315, -1.0), (-0.5556, 0.8315, 1.0), (-0.3827, 0.9239, -1.0), (-0.3827, 0.9239, 1.0), (-0.1951, 0.9808, -1.0), (-0.1951, 0.9808, 1.0), (0.0, 1.0, 1.0), (0.1951, 0.9808, 1.0), (0.3827, 0.9239, 1.0), (0.5556, 0.8315, 1.0), (0.7071, 0.7071, 1.0), (0.8315, 0.5556, 1.0), (0.9239, 0.3827, 1.0), (0.9808, 0.1951, 1.0), (1.0, 7.55e-08, 1.0), (0.9808, -0.1951, 1.0), (0.9239, -0.3827, 1.0), (0.8315, -0.5556, 1.0), (0.7071, -0.7071, 1.0), (0.5556, -0.8315, 1.0), (0.3827, -0.9239, 1.0), (0.1951, -0.9808, 1.0), (-3.258e-07, -1.0, 1.0), (-0.1951, -0.9808, 1.0), (-0.3827, -0.9239, 1.0), (-0.5556, -0.8315, 1.0), (-0.7071, -0.7071, 1.0), (-0.8315, -0.5556, 1.0), (-0.9239, -0.3827, 1.0), (-0.9808, -0.1951, 1.0), (-1.0, 9.656e-07, 1.0), (-0.9808, 0.1951, 1.0), (-0.9239, 0.3827, 1.0), (-0.8315, 0.5556, 1.0), (-0.7071, 0.7071, 1.0), (-0.5556, 0.8315, 1.0), (-0.3827, 0.9239, 1.0), (-0.1951, 0.9808, 1.0)], [], [(0, 1, 3, 2), (2, 3, 5, 4), (4, 5, 7, 6), (6, 7, 9, 8), (8, 9, 11, 10), (10, 11, 13, 12), (12, 13, 15, 14), (14, 15, 17, 16), (16, 17, 19, 18), (18, 19, 21, 20), (20, 21, 23, 22), (22, 23, 25, 24), (24, 25, 27, 26), (26, 27, 29, 28), (28, 29, 31, 30), (30, 31, 33, 32), (32, 33, 35, 34), (34, 35, 37, 36), (36, 37, 39, 38), (38, 39, 41, 40), (40, 41, 43, 42), (42, 43, 45, 44), (44, 45, 47, 46), (46, 47, 49, 48), (48, 49, 51, 50), (50, 51, 53, 52), (52, 53, 55, 54), (54, 55, 57, 56), (56, 57, 59, 58), (58, 59, 61, 60), (3, 1, 63, 61, 59, 57, 55, 53, 51, 49, 47, 45, 43, 41, 39, 37, 35, 33, 31, 29, 27, 25, 23, 21, 19, 17, 15, 13, 11, 9, 7, 5), (60, 61, 63, 62), (62, 63, 1, 0), (0, 2, 4, 6, 8, 10, 12, 14, 16, 18, 20, 22, 24, 26, 28, 30, 32, 34, 36, 38, 40, 42, 44, 46, 48, 50, 52, 54, 56, 58, 60, 62), (65, 66, 67, 68, 69, 70, 71, 72, 73, 74, 75, 76, 77, 78, 79, 80, 81, 82, 83, 84, 85, 86, 87, 88, 89, 90, 91, 92, 93, 94, 95, 64)])
_uv = me_cylinder_003.uv_layers.new(name='UVMap')
_uv.uv.foreach_set('vector', [1.0, 0.5, 1.0, 1.0, 0.9688, 1.0, 0.9688, 0.5, 0.9688, 0.5, 0.9688, 1.0, 0.9375, 1.0, 0.9375, 0.5, 0.9375, 0.5, 0.9375, 1.0, 0.9062, 1.0, 0.9062, 0.5, 0.9062, 0.5, 0.9062, 1.0, 0.875, 1.0, 0.875, 0.5, 0.875, 0.5, 0.875, 1.0, 0.8438, 1.0, 0.8438, 0.5, 0.8438, 0.5, 0.8438, 1.0, 0.8125, 1.0, 0.8125, 0.5, 0.8125, 0.5, 0.8125, 1.0, 0.7812, 1.0, 0.7812, 0.5, 0.7812, 0.5, 0.7812, 1.0, 0.75, 1.0, 0.75, 0.5, 0.75, 0.5, 0.75, 1.0, 0.7188, 1.0, 0.7188, 0.5, 0.7188, 0.5, 0.7188, 1.0, 0.6875, 1.0, 0.6875, 0.5, 0.6875, 0.5, 0.6875, 1.0, 0.6562, 1.0, 0.6562, 0.5, 0.6562, 0.5, 0.6562, 1.0, 0.625, 1.0, 0.625, 0.5, 0.625, 0.5, 0.625, 1.0, 0.5938, 1.0, 0.5938, 0.5, 0.5938, 0.5, 0.5938, 1.0, 0.5625, 1.0, 0.5625, 0.5, 0.5625, 0.5, 0.5625, 1.0, 0.5312, 1.0, 0.5312, 0.5, 0.5312, 0.5, 0.5312, 1.0, 0.5, 1.0, 0.5, 0.5, 0.5, 0.5, 0.5, 1.0, 0.4688, 1.0, 0.4688, 0.5, 0.4688, 0.5, 0.4688, 1.0, 0.4375, 1.0, 0.4375, 0.5, 0.4375, 0.5, 0.4375, 1.0, 0.4062, 1.0, 0.4062, 0.5, 0.4062, 0.5, 0.4062, 1.0, 0.375, 1.0, 0.375, 0.5, 0.375, 0.5, 0.375, 1.0, 0.3438, 1.0, 0.3438, 0.5, 0.3438, 0.5, 0.3438, 1.0, 0.3125, 1.0, 0.3125, 0.5, 0.3125, 0.5, 0.3125, 1.0, 0.2812, 1.0, 0.2812, 0.5, 0.2812, 0.5, 0.2812, 1.0, 0.25, 1.0, 0.25, 0.5, 0.25, 0.5, 0.25, 1.0, 0.2188, 1.0, 0.2188, 0.5, 0.2188, 0.5, 0.2188, 1.0, 0.1875, 1.0, 0.1875, 0.5, 0.1875, 0.5, 0.1875, 1.0, 0.1562, 1.0, 0.1562, 0.5, 0.1562, 0.5, 0.1562, 1.0, 0.125, 1.0, 0.125, 0.5, 0.125, 0.5, 0.125, 1.0, 0.09375, 1.0, 0.09375, 0.5, 0.09375, 0.5, 0.09375, 1.0, 0.0625, 1.0, 0.0625, 0.5, 0.2968, 0.4854, 0.25, 0.49, 0.2032, 0.4854, 0.1582, 0.4717, 0.1167, 0.4496, 0.08029, 0.4197, 0.05045, 0.3833, 0.02827, 0.3418, 0.01461, 0.2968, 0.01, 0.25, 0.01461, 0.2032, 0.02827, 0.1582, 0.05045, 0.1167, 0.08029, 0.08029, 0.1167, 0.05045, 0.1582, 0.02827, 0.2032, 0.01461, 0.25, 0.01, 0.2968, 0.01461, 0.3418, 0.02827, 0.3833, 0.05045, 0.4197, 0.08029, 0.4496, 0.1167, 0.4717, 0.1582, 0.4854, 0.2032, 0.49, 0.25, 0.4854, 0.2968, 0.4717, 0.3418, 0.4496, 0.3833, 0.4197, 0.4197, 0.3833, 0.4496, 0.3418, 0.4717, 0.0625, 0.5, 0.0625, 1.0, 0.03125, 1.0, 0.03125, 0.5, 0.03125, 0.5, 0.03125, 1.0, 0.0, 1.0, 0.0, 0.5, 0.75, 0.49, 0.7968, 0.4854, 0.8418, 0.4717, 0.8833, 0.4496, 0.9197, 0.4197, 0.9496, 0.3833, 0.9717, 0.3418, 0.9854, 0.2968, 0.99, 0.25, 0.9854, 0.2032, 0.9717, 0.1582, 0.9496, 0.1167, 0.9197, 0.08029, 0.8833, 0.05045, 0.8418, 0.02827, 0.7968, 0.01461, 0.75, 0.01, 0.7032, 0.01461, 0.6582, 0.02827, 0.6167, 0.05045, 0.5803, 0.08029, 0.5504, 0.1167, 0.5283, 0.1582, 0.5146, 0.2032, 0.51, 0.25, 0.5146, 0.2968, 0.5283, 0.3418, 0.5504, 0.3833, 0.5803, 0.4197, 0.6167, 0.4496, 0.6582, 0.4717, 0.7032, 0.4854, 0.2968, 0.4854, 0.3418, 0.4717, 0.3833, 0.4496, 0.4197, 0.4197, 0.4496, 0.3833, 0.4717, 0.3418, 0.4854, 0.2968, 0.49, 0.25, 0.4854, 0.2032, 0.4717, 0.1582, 0.4496, 0.1167, 0.4197, 0.08029, 0.3833, 0.05045, 0.3418, 0.02827, 0.2968, 0.01461, 0.25, 0.01, 0.2032, 0.01461, 0.1582, 0.02827, 0.1167, 0.05045, 0.08029, 0.08029, 0.05045, 0.1167, 0.02827, 0.1582, 0.01461, 0.2032, 0.01, 0.25, 0.01461, 0.2968, 0.02827, 0.3418, 0.05045, 0.3833, 0.08029, 0.4197, 0.1167, 0.4496, 0.1582, 0.4717, 0.2032, 0.4854, 0.25, 0.49])
me_cylinder_003.materials.append(mat_material_003)
me_cylinder_003.use_remesh_fix_poles = True
me_cylinder_003.use_remesh_preserve_attributes = False
me_cylinder_003.use_mirror_vertex_groups = False
me_cylinder_003.update()

# ---- objects
ob_cube = bpy.data.objects.new('Cube', me_cube)
ob_cylinder = bpy.data.objects.new('Cylinder', me_cylinder)
ob_cylinder_001 = bpy.data.objects.new('Cylinder.001', me_cylinder_001)
ob_cylinder_002 = bpy.data.objects.new('Cylinder.002', me_cylinder_002)
ob_cylinder_003 = bpy.data.objects.new('Cylinder.003', me_cylinder_003)

# ---- transforms, parenting, visibility, modifiers, constraints
ob_cube.location = (0.0, 0.0, 1.316)
ob_cube.scale = (1.987, 1.987, 1.322)
ob_cube.lock_rotations_4d = False
ob_cube.empty_display_type = 'ARROWS'
ob_cube.lineart.crease_threshold = 0.0
ob_cylinder.location = (-1.436, 1.412, 3.333)
ob_cylinder.scale = (0.3475, 0.3475, 1.062)
ob_cylinder.lineart.crease_threshold = 0.0
ob_cylinder_001.location = (-1.436, 0.4907, 3.333)
ob_cylinder_001.scale = (0.3475, 0.3475, 1.062)
ob_cylinder_001.lineart.crease_threshold = 0.0
ob_cylinder_002.location = (-1.436, -0.492, 3.333)
ob_cylinder_002.scale = (0.3475, 0.3475, 1.062)
ob_cylinder_002.lineart.crease_threshold = 0.0
ob_cylinder_003.location = (-1.444, -1.42, 2.313)
ob_cylinder_003.scale = (0.3751, 0.3751, 0.1685)
ob_cylinder_003.lineart.crease_threshold = 0.0

# ---- collection membership
col_collection.objects.link(ob_cube)
col_collection.objects.link(ob_cylinder)
col_collection.objects.link(ob_cylinder_001)
col_collection.objects.link(ob_cylinder_002)
col_collection.objects.link(ob_cylinder_003)

# ---- scene / render settings (as saved in the file)
scene.frame_start = 1; scene.frame_end = 250; scene.frame_set(1)
scene.render.engine = 'BLENDER_EEVEE_NEXT'
scene.cycles.use_denoising = False
scene.cycles.samples = 128
scene.cycles.sampling_pattern = 'TABULATED_SOBOL'
scene.cycles.use_adaptive_sampling = False
scene.cycles.use_light_tree = False
scene.view_settings.view_transform = 'Filmic'
bpy.context.view_layer.update()

# ---- added for rendering (the .blend has no active camera and no usable light): camera, sun
cam_auto = bpy.data.cameras.new('AutoCamera')
cam_auto.lens = 50.0
cam_auto.sensor_width = 36.0
cam_auto.clip_end = 1000.0
ob_auto_camera = bpy.data.objects.new('AutoCamera', cam_auto)
scene.collection.objects.link(ob_auto_camera)
ob_auto_camera.location = (6.37943, -7.65532, 7.10423)
ob_auto_camera.rotation_euler = (1.09748, -7.21219e-08, 0.694738)
scene.camera = ob_auto_camera
light_auto_sun = bpy.data.lights.new('AutoSun', 'SUN')
light_auto_sun.energy = 3.0
light_auto_sun.angle = 0.0523599
ob_auto_sun = bpy.data.objects.new('AutoSun', light_auto_sun)
scene.collection.objects.link(ob_auto_sun)
ob_auto_sun.rotation_euler = (0.872665, 0.174533, 0.523599)
bpy.context.view_layer.update()
